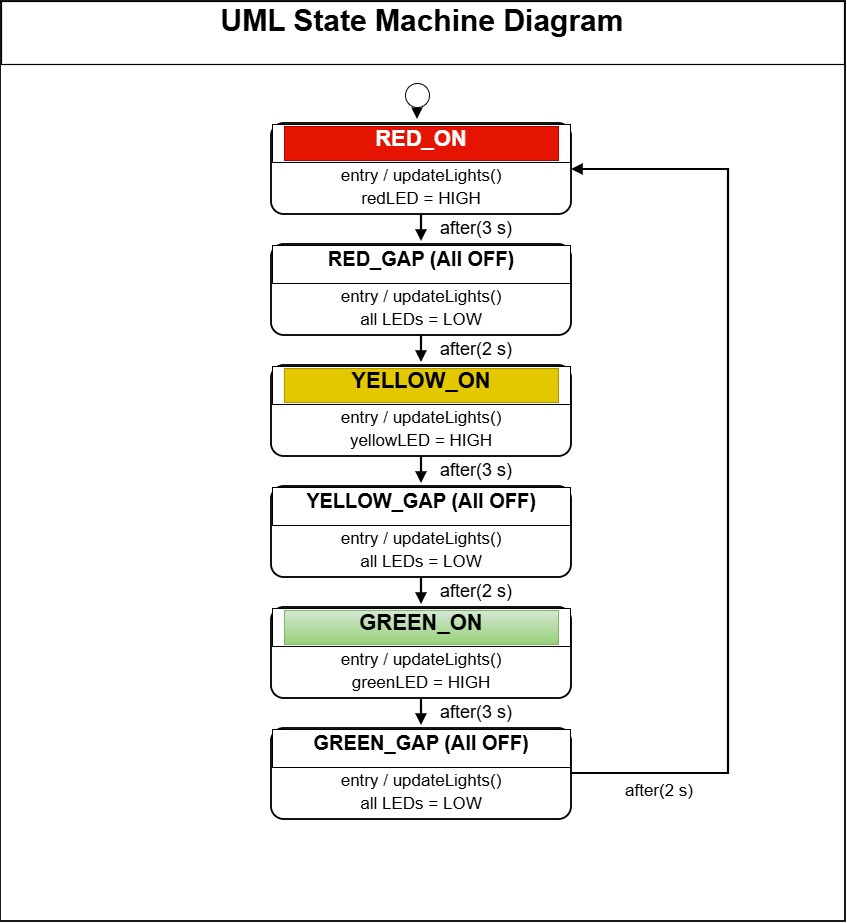

The diagram above was exported from draw.io. Its source (the exported page's mxGraphModel, read from the mxfile embedded in the PNG):
<mxGraphModel dx="1836" dy="965" grid="1" gridSize="10" guides="1" tooltips="1" connect="1" arrows="1" fold="1" page="1" pageScale="1" pageWidth="865" pageHeight="890" background="#FFFFFF" math="0" shadow="0">
  <root>
    <mxCell id="0" />
    <mxCell id="1" parent="0" />
    <mxCell id="x1" parent="1" style="rounded=0;whiteSpace=wrap;html=1;strokeWidth=1.8;shadow=0;glass=0;labelBackgroundColor=none;" value="" vertex="1">
      <mxGeometry height="921" width="845" x="10" y="9" as="geometry" />
    </mxCell>
    <mxCell id="x2" parent="1" style="rounded=0;whiteSpace=wrap;html=1;gradientDirection=south;strokeWidth=1.2;shadow=0;glass=0;labelBackgroundColor=none;" value="" vertex="1">
      <mxGeometry height="63" width="843" x="11" y="10" as="geometry" />
    </mxCell>
    <mxCell id="x5" edge="1" parent="1" style="edgeStyle=none;rounded=0;html=1;strokeWidth=2.1;startArrow=none;endArrow=block;labelBackgroundColor=none;fontColor=default;" value="">
      <mxGeometry relative="1" as="geometry">
        <mxPoint x="427" y="116" as="sourcePoint" />
        <mxPoint x="427" y="128" as="targetPoint" />
      </mxGeometry>
    </mxCell>
    <mxCell id="x6" edge="1" parent="1" style="edgeStyle=none;rounded=0;html=1;strokeWidth=2.2;startArrow=none;endArrow=block;labelBackgroundColor=none;fontColor=default;" value="">
      <mxGeometry relative="1" as="geometry">
        <mxPoint x="431" y="223" as="sourcePoint" />
        <mxPoint x="431" y="250" as="targetPoint" />
      </mxGeometry>
    </mxCell>
    <mxCell id="x8" edge="1" parent="1" style="edgeStyle=none;rounded=0;html=1;strokeWidth=2.2;startArrow=none;endArrow=block;labelBackgroundColor=none;fontColor=default;" value="">
      <mxGeometry relative="1" as="geometry">
        <mxPoint x="431" y="344" as="sourcePoint" />
        <mxPoint x="431" y="371" as="targetPoint" />
      </mxGeometry>
    </mxCell>
    <mxCell id="x10" edge="1" parent="1" style="edgeStyle=none;rounded=0;html=1;strokeWidth=2.2;startArrow=none;endArrow=block;labelBackgroundColor=none;fontColor=default;" value="">
      <mxGeometry relative="1" as="geometry">
        <mxPoint x="431" y="465" as="sourcePoint" />
        <mxPoint x="431" y="492" as="targetPoint" />
      </mxGeometry>
    </mxCell>
    <mxCell id="x12" edge="1" parent="1" style="edgeStyle=none;rounded=0;html=1;strokeWidth=2.2;startArrow=none;endArrow=block;labelBackgroundColor=none;fontColor=default;" value="">
      <mxGeometry relative="1" as="geometry">
        <mxPoint x="431" y="586" as="sourcePoint" />
        <mxPoint x="431" y="613" as="targetPoint" />
      </mxGeometry>
    </mxCell>
    <mxCell id="x14" edge="1" parent="1" style="edgeStyle=none;rounded=0;html=1;strokeWidth=2.2;startArrow=none;endArrow=block;labelBackgroundColor=none;fontColor=default;" value="">
      <mxGeometry relative="1" as="geometry">
        <mxPoint x="431" y="707" as="sourcePoint" />
        <mxPoint x="431" y="734" as="targetPoint" />
      </mxGeometry>
    </mxCell>
    <mxCell id="x16" edge="1" parent="1" style="edgeStyle=none;rounded=0;html=1;strokeWidth=2.2;startArrow=none;endArrow=block;labelBackgroundColor=none;fontColor=default;" value="">
      <mxGeometry relative="1" as="geometry">
        <Array as="points">
          <mxPoint x="738" y="782" />
          <mxPoint x="738" y="178" />
        </Array>
        <mxPoint x="581" y="782" as="sourcePoint" />
        <mxPoint x="581" y="178" as="targetPoint" />
      </mxGeometry>
    </mxCell>
    <mxCell id="x21" edge="1" parent="1" style="edgeStyle=none;rounded=0;html=1;strokeWidth=1.2;startArrow=none;endArrow=none;labelBackgroundColor=none;fontColor=default;" value="">
      <mxGeometry relative="1" as="geometry">
        <mxPoint x="281" y="171" as="sourcePoint" />
        <mxPoint x="581" y="171" as="targetPoint" />
      </mxGeometry>
    </mxCell>
    <mxCell id="x27" edge="1" parent="1" style="edgeStyle=none;rounded=0;html=1;strokeWidth=1.2;startArrow=none;endArrow=none;labelBackgroundColor=none;fontColor=default;" value="">
      <mxGeometry relative="1" as="geometry">
        <mxPoint x="281" y="292" as="sourcePoint" />
        <mxPoint x="581" y="292" as="targetPoint" />
      </mxGeometry>
    </mxCell>
    <mxCell id="x33" edge="1" parent="1" style="edgeStyle=none;rounded=0;html=1;strokeWidth=1.2;startArrow=none;endArrow=none;labelBackgroundColor=none;fontColor=default;" value="">
      <mxGeometry relative="1" as="geometry">
        <mxPoint x="281" y="413" as="sourcePoint" />
        <mxPoint x="581" y="413" as="targetPoint" />
      </mxGeometry>
    </mxCell>
    <mxCell id="x39" edge="1" parent="1" style="edgeStyle=none;rounded=0;html=1;strokeWidth=1.2;startArrow=none;endArrow=none;labelBackgroundColor=none;fontColor=default;" value="">
      <mxGeometry relative="1" as="geometry">
        <mxPoint x="281" y="534" as="sourcePoint" />
        <mxPoint x="581" y="534" as="targetPoint" />
      </mxGeometry>
    </mxCell>
    <mxCell id="x45" edge="1" parent="1" style="edgeStyle=none;rounded=0;html=1;strokeWidth=1.2;startArrow=none;endArrow=none;labelBackgroundColor=none;fontColor=default;" value="">
      <mxGeometry relative="1" as="geometry">
        <mxPoint x="281" y="655" as="sourcePoint" />
        <mxPoint x="581" y="655" as="targetPoint" />
      </mxGeometry>
    </mxCell>
    <mxCell id="x51" edge="1" parent="1" style="edgeStyle=none;rounded=0;html=1;strokeWidth=1.2;startArrow=none;endArrow=none;labelBackgroundColor=none;fontColor=default;" value="">
      <mxGeometry relative="1" as="geometry">
        <mxPoint x="281" y="776" as="sourcePoint" />
        <mxPoint x="581" y="776" as="targetPoint" />
      </mxGeometry>
    </mxCell>
    <mxCell id="x3" parent="1" style="text;html=1;whiteSpace=wrap;strokeColor=none;fillColor=none;align=center;verticalAlign=middle;spacingLeft=0;fontFamily=Arial;fontSize=30;fontStyle=1;overflow=fill;labelBackgroundColor=none;" value="UML State Machine Diagram" vertex="1">
      <mxGeometry height="52" width="804" x="30" y="12" as="geometry" />
    </mxCell>
    <mxCell id="x4" parent="1" style="ellipse;whiteSpace=wrap;html=1;strokeWidth=1;labelBackgroundColor=none;" value="" vertex="1">
      <mxGeometry height="24" width="24" x="415" y="92" as="geometry" />
    </mxCell>
    <mxCell id="x7" parent="1" style="text;html=1;whiteSpace=wrap;strokeColor=none;fillColor=none;align=left;verticalAlign=middle;spacingLeft=0;fontFamily=Arial;fontSize=18;fontStyle=0;overflow=fill;labelBackgroundColor=none;" value="after(3 s)" vertex="1">
      <mxGeometry height="25" width="135" x="450" y="227" as="geometry" />
    </mxCell>
    <mxCell id="x9" parent="1" style="text;html=1;whiteSpace=wrap;strokeColor=none;fillColor=none;align=left;verticalAlign=middle;spacingLeft=0;fontFamily=Arial;fontSize=18;fontStyle=0;overflow=fill;labelBackgroundColor=none;" value="after(2 s)" vertex="1">
      <mxGeometry height="25" width="135" x="450" y="348" as="geometry" />
    </mxCell>
    <mxCell id="x11" parent="1" style="text;html=1;whiteSpace=wrap;strokeColor=none;fillColor=none;align=left;verticalAlign=middle;spacingLeft=0;fontFamily=Arial;fontSize=18;fontStyle=0;overflow=fill;labelBackgroundColor=none;" value="after(3 s)" vertex="1">
      <mxGeometry height="25" width="135" x="450" y="469" as="geometry" />
    </mxCell>
    <mxCell id="x13" parent="1" style="text;html=1;whiteSpace=wrap;strokeColor=none;fillColor=none;align=left;verticalAlign=middle;spacingLeft=0;fontFamily=Arial;fontSize=18;fontStyle=0;overflow=fill;labelBackgroundColor=none;" value="after(2 s)" vertex="1">
      <mxGeometry height="25" width="135" x="450" y="590" as="geometry" />
    </mxCell>
    <mxCell id="x15" parent="1" style="text;html=1;whiteSpace=wrap;strokeColor=none;fillColor=none;align=left;verticalAlign=middle;spacingLeft=0;fontFamily=Arial;fontSize=18;fontStyle=0;overflow=fill;labelBackgroundColor=none;" value="after(3 s)" vertex="1">
      <mxGeometry height="25" width="135" x="450" y="711" as="geometry" />
    </mxCell>
    <mxCell id="x17" parent="1" style="text;html=1;whiteSpace=wrap;strokeColor=none;fillColor=none;align=center;verticalAlign=middle;spacingLeft=0;fontFamily=Arial;fontSize=17;fontStyle=0;overflow=fill;labelBackgroundColor=none;" value="after(2 s)" vertex="1">
      <mxGeometry height="29" width="126" x="606" y="790" as="geometry" />
    </mxCell>
    <mxCell id="x18" parent="1" style="rounded=1;arcSize=14;whiteSpace=wrap;html=1;strokeWidth=1.85;shadow=0;glass=0;labelBackgroundColor=none;" value="" vertex="1">
      <mxGeometry height="91" width="300" x="281" y="132" as="geometry" />
    </mxCell>
    <mxCell id="x19" parent="1" style="rounded=0;whiteSpace=wrap;html=1;gradientDirection=south;strokeWidth=1;shadow=0;glass=0;labelBackgroundColor=none;" value="" vertex="1">
      <mxGeometry height="38" width="298" x="282" y="133" as="geometry" />
    </mxCell>
    <mxCell id="x20" parent="1" style="text;html=1;whiteSpace=wrap;strokeColor=#B20000;fillColor=#e51400;align=center;verticalAlign=middle;spacingLeft=0;fontFamily=Arial;fontSize=22;fontStyle=1;overflow=fill;labelBackgroundColor=none;fontColor=#ffffff;" value="RED_ON" vertex="1">
      <mxGeometry height="34" width="274" x="294" y="135" as="geometry" />
    </mxCell>
    <mxCell id="x22" parent="1" style="text;html=1;whiteSpace=wrap;strokeColor=none;fillColor=none;align=center;verticalAlign=middle;spacingLeft=0;fontFamily=Arial;fontSize=17;fontStyle=0;overflow=fill;labelBackgroundColor=none;" value="entry / updateLights()" vertex="1">
      <mxGeometry height="25" width="274" x="294" y="175" as="geometry" />
    </mxCell>
    <mxCell id="x23" parent="1" style="text;html=1;whiteSpace=wrap;strokeColor=none;fillColor=none;align=center;verticalAlign=middle;spacingLeft=0;fontFamily=Arial;fontSize=17;fontStyle=0;overflow=fill;labelBackgroundColor=none;" value="redLED = HIGH" vertex="1">
      <mxGeometry height="22" width="274" x="294" y="198" as="geometry" />
    </mxCell>
    <mxCell id="x24" parent="1" style="rounded=1;arcSize=14;whiteSpace=wrap;html=1;strokeWidth=1.85;shadow=0;glass=0;labelBackgroundColor=none;" value="" vertex="1">
      <mxGeometry height="91" width="300" x="281" y="253" as="geometry" />
    </mxCell>
    <mxCell id="x25" parent="1" style="rounded=0;whiteSpace=wrap;html=1;gradientDirection=south;strokeWidth=1;shadow=0;glass=0;labelBackgroundColor=none;" value="" vertex="1">
      <mxGeometry height="38" width="298" x="282" y="254" as="geometry" />
    </mxCell>
    <mxCell id="x26" parent="1" style="text;html=1;whiteSpace=wrap;strokeColor=none;fillColor=none;align=center;verticalAlign=middle;spacingLeft=0;fontFamily=Arial;fontSize=20;fontStyle=1;overflow=fill;labelBackgroundColor=none;" value="RED_GAP (All OFF)" vertex="1">
      <mxGeometry height="34" width="274" x="294" y="256" as="geometry" />
    </mxCell>
    <mxCell id="x28" parent="1" style="text;html=1;whiteSpace=wrap;strokeColor=none;fillColor=none;align=center;verticalAlign=middle;spacingLeft=0;fontFamily=Arial;fontSize=17;fontStyle=0;overflow=fill;labelBackgroundColor=none;" value="entry / updateLights()" vertex="1">
      <mxGeometry height="25" width="274" x="294" y="296" as="geometry" />
    </mxCell>
    <mxCell id="x29" parent="1" style="text;html=1;whiteSpace=wrap;strokeColor=none;fillColor=none;align=center;verticalAlign=middle;spacingLeft=0;fontFamily=Arial;fontSize=17;fontStyle=0;overflow=fill;labelBackgroundColor=none;" value="all LEDs = LOW" vertex="1">
      <mxGeometry height="22" width="274" x="294" y="319" as="geometry" />
    </mxCell>
    <mxCell id="x30" parent="1" style="rounded=1;arcSize=14;whiteSpace=wrap;html=1;strokeWidth=1.85;shadow=0;glass=0;labelBackgroundColor=none;" value="" vertex="1">
      <mxGeometry height="91" width="300" x="281" y="374" as="geometry" />
    </mxCell>
    <mxCell id="x31" parent="1" style="rounded=0;whiteSpace=wrap;html=1;gradientDirection=south;strokeWidth=1;shadow=0;glass=0;labelBackgroundColor=none;" value="" vertex="1">
      <mxGeometry height="38" width="298" x="282" y="375" as="geometry" />
    </mxCell>
    <mxCell id="x32" parent="1" style="text;html=1;whiteSpace=wrap;strokeColor=#B09500;fillColor=#e3c800;align=center;verticalAlign=middle;spacingLeft=0;fontFamily=Arial;fontSize=22;fontStyle=1;overflow=fill;labelBackgroundColor=none;fontColor=#000000;" value="YELLOW_ON" vertex="1">
      <mxGeometry height="34" width="274" x="294" y="377" as="geometry" />
    </mxCell>
    <mxCell id="x34" parent="1" style="text;html=1;whiteSpace=wrap;strokeColor=none;fillColor=none;align=center;verticalAlign=middle;spacingLeft=0;fontFamily=Arial;fontSize=17;fontStyle=0;overflow=fill;labelBackgroundColor=none;" value="entry / updateLights()" vertex="1">
      <mxGeometry height="25" width="274" x="294" y="417" as="geometry" />
    </mxCell>
    <mxCell id="x35" parent="1" style="text;html=1;whiteSpace=wrap;strokeColor=none;fillColor=none;align=center;verticalAlign=middle;spacingLeft=0;fontFamily=Arial;fontSize=17;fontStyle=0;overflow=fill;labelBackgroundColor=none;" value="yellowLED = HIGH" vertex="1">
      <mxGeometry height="22" width="274" x="294" y="440" as="geometry" />
    </mxCell>
    <mxCell id="x36" parent="1" style="rounded=1;arcSize=14;whiteSpace=wrap;html=1;strokeWidth=1.85;shadow=0;glass=0;labelBackgroundColor=none;" value="" vertex="1">
      <mxGeometry height="91" width="300" x="281" y="495" as="geometry" />
    </mxCell>
    <mxCell id="x37" parent="1" style="rounded=0;whiteSpace=wrap;html=1;gradientDirection=south;strokeWidth=1;shadow=0;glass=0;labelBackgroundColor=none;" value="" vertex="1">
      <mxGeometry height="38" width="298" x="282" y="496" as="geometry" />
    </mxCell>
    <mxCell id="x38" parent="1" style="text;html=1;whiteSpace=wrap;strokeColor=none;fillColor=none;align=center;verticalAlign=middle;spacingLeft=0;fontFamily=Arial;fontSize=20;fontStyle=1;overflow=fill;labelBackgroundColor=none;" value="YELLOW_GAP (All OFF)" vertex="1">
      <mxGeometry height="34" width="274" x="294" y="498" as="geometry" />
    </mxCell>
    <mxCell id="x40" parent="1" style="text;html=1;whiteSpace=wrap;strokeColor=none;fillColor=none;align=center;verticalAlign=middle;spacingLeft=0;fontFamily=Arial;fontSize=17;fontStyle=0;overflow=fill;labelBackgroundColor=none;" value="entry / updateLights()" vertex="1">
      <mxGeometry height="25" width="274" x="294" y="538" as="geometry" />
    </mxCell>
    <mxCell id="x41" parent="1" style="text;html=1;whiteSpace=wrap;strokeColor=none;fillColor=none;align=center;verticalAlign=middle;spacingLeft=0;fontFamily=Arial;fontSize=17;fontStyle=0;overflow=fill;labelBackgroundColor=none;" value="all LEDs = LOW" vertex="1">
      <mxGeometry height="22" width="274" x="294" y="561" as="geometry" />
    </mxCell>
    <mxCell id="x42" parent="1" style="rounded=1;arcSize=14;whiteSpace=wrap;html=1;strokeWidth=1.85;shadow=0;glass=0;labelBackgroundColor=none;" value="" vertex="1">
      <mxGeometry height="91" width="300" x="281" y="616" as="geometry" />
    </mxCell>
    <mxCell id="x43" parent="1" style="rounded=0;whiteSpace=wrap;html=1;gradientDirection=south;strokeWidth=1;shadow=0;glass=0;labelBackgroundColor=none;" value="" vertex="1">
      <mxGeometry height="38" width="298" x="282" y="617" as="geometry" />
    </mxCell>
    <mxCell id="x44" parent="1" style="text;html=1;whiteSpace=wrap;strokeColor=#82b366;fillColor=#d5e8d4;align=center;verticalAlign=middle;spacingLeft=0;fontFamily=Arial;fontSize=22;fontStyle=1;overflow=fill;labelBackgroundColor=none;gradientColor=#97d077;" value="GREEN_ON" vertex="1">
      <mxGeometry height="34" width="274" x="294" y="619" as="geometry" />
    </mxCell>
    <mxCell id="x46" parent="1" style="text;html=1;whiteSpace=wrap;strokeColor=none;fillColor=none;align=center;verticalAlign=middle;spacingLeft=0;fontFamily=Arial;fontSize=17;fontStyle=0;overflow=fill;labelBackgroundColor=none;" value="entry / updateLights()" vertex="1">
      <mxGeometry height="25" width="274" x="294" y="659" as="geometry" />
    </mxCell>
    <mxCell id="x47" parent="1" style="text;html=1;whiteSpace=wrap;strokeColor=none;fillColor=none;align=center;verticalAlign=middle;spacingLeft=0;fontFamily=Arial;fontSize=17;fontStyle=0;overflow=fill;labelBackgroundColor=none;" value="greenLED = HIGH" vertex="1">
      <mxGeometry height="22" width="274" x="294" y="682" as="geometry" />
    </mxCell>
    <mxCell id="x48" parent="1" style="rounded=1;arcSize=14;whiteSpace=wrap;html=1;strokeWidth=1.85;shadow=0;glass=0;labelBackgroundColor=none;" value="" vertex="1">
      <mxGeometry height="91" width="300" x="281" y="737" as="geometry" />
    </mxCell>
    <mxCell id="x49" parent="1" style="rounded=0;whiteSpace=wrap;html=1;gradientDirection=south;strokeWidth=1;shadow=0;glass=0;labelBackgroundColor=none;" value="" vertex="1">
      <mxGeometry height="38" width="298" x="282" y="738" as="geometry" />
    </mxCell>
    <mxCell id="x50" parent="1" style="text;html=1;whiteSpace=wrap;strokeColor=none;fillColor=none;align=center;verticalAlign=middle;spacingLeft=0;fontFamily=Arial;fontSize=20;fontStyle=1;overflow=fill;labelBackgroundColor=none;" value="GREEN_GAP (All OFF)" vertex="1">
      <mxGeometry height="34" width="274" x="294" y="740" as="geometry" />
    </mxCell>
    <mxCell id="x52" parent="1" style="text;html=1;whiteSpace=wrap;strokeColor=none;fillColor=none;align=center;verticalAlign=middle;spacingLeft=0;fontFamily=Arial;fontSize=17;fontStyle=0;overflow=fill;labelBackgroundColor=none;" value="entry / updateLights()" vertex="1">
      <mxGeometry height="25" width="274" x="294" y="780" as="geometry" />
    </mxCell>
    <mxCell id="x53" parent="1" style="text;html=1;whiteSpace=wrap;strokeColor=none;fillColor=none;align=center;verticalAlign=middle;spacingLeft=0;fontFamily=Arial;fontSize=17;fontStyle=0;overflow=fill;labelBackgroundColor=none;" value="all LEDs = LOW" vertex="1">
      <mxGeometry height="22" width="274" x="294" y="803" as="geometry" />
    </mxCell>
  </root>
</mxGraphModel>